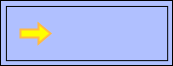

The diagram above was exported from draw.io. Its source (the exported page's mxGraphModel, read from the mxfile embedded in the PNG):
<mxGraphModel dx="1434" dy="792" grid="1" gridSize="10" guides="1" tooltips="1" connect="1" arrows="1" fold="1" page="1" pageScale="1" pageWidth="850" pageHeight="1100" math="0" shadow="0">
  <root>
    <mxCell id="0" />
    <mxCell id="1" parent="0" />
    <mxCell id="2" value="" style="group" vertex="1" connectable="0" parent="1">
      <mxGeometry x="1560" y="240" width="172" height="65" as="geometry" />
    </mxCell>
    <mxCell id="3" value="" style="rounded=0;whiteSpace=wrap;html=1;fontSize=14;fillColor=#B0C0FF;spacingLeft=30;" vertex="1" parent="2">
      <mxGeometry width="172" height="65" as="geometry" />
    </mxCell>
    <mxCell id="4" value="" style="rounded=0;whiteSpace=wrap;html=1;fontSize=14;fillColor=none;" vertex="1" parent="2">
      <mxGeometry x="5.9125" y="5.958333333333333" width="161.25" height="54.166666666666664" as="geometry" />
    </mxCell>
    <mxCell id="5" value="" style="shape=singleArrow;whiteSpace=wrap;html=1;arrowWidth=0.4;arrowSize=0.4;fillColor=#FFFF00;strokeColor=#FFB947;strokeWidth=2;" vertex="1" parent="2">
      <mxGeometry x="20" y="23.04000000000002" width="30" height="20" as="geometry" />
    </mxCell>
  </root>
</mxGraphModel>